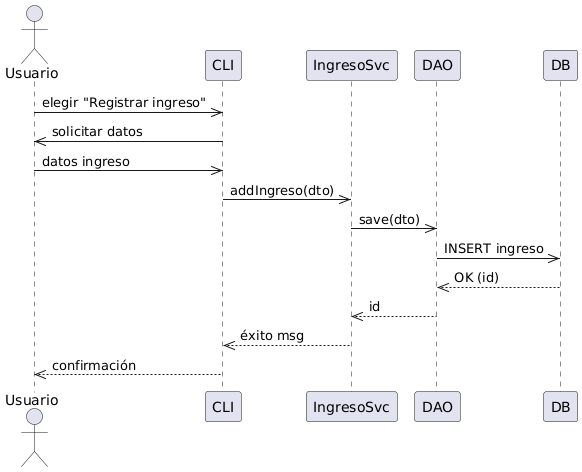

The diagram above was rendered by PlantUML. Its source (embedded in the PNG):
@startuml
actor Usuario
participant CLI
participant IngresoSvc
participant DAO
participant DB

Usuario ->> CLI : elegir "Registrar ingreso"
CLI ->> Usuario : solicitar datos
Usuario ->> CLI : datos ingreso
CLI ->> IngresoSvc : addIngreso(dto)
IngresoSvc ->> DAO : save(dto)
DAO ->> DB : INSERT ingreso
DB -->> DAO : OK (id)
DAO -->> IngresoSvc : id
IngresoSvc -->> CLI : éxito msg
CLI -->> Usuario : confirmación
@enduml